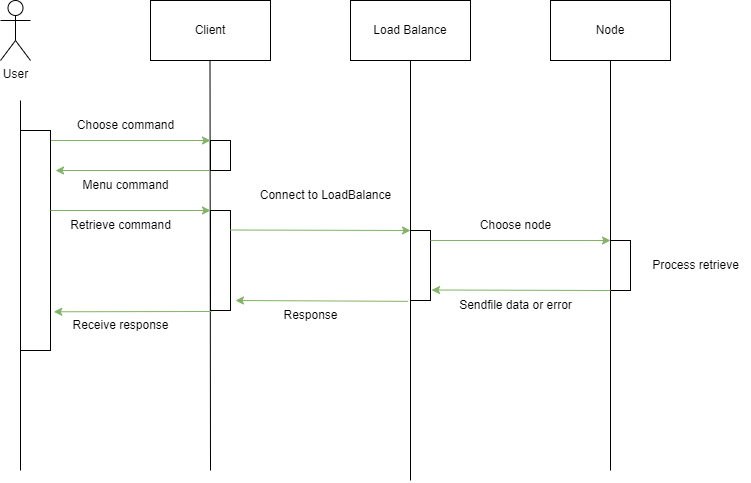

The diagram above was exported from draw.io. Its source (the exported page's mxGraphModel, read from the mxfile embedded in the PNG):
<mxGraphModel dx="297" dy="535" grid="1" gridSize="10" guides="1" tooltips="1" connect="1" arrows="1" fold="1" page="1" pageScale="1" pageWidth="850" pageHeight="1100" math="0" shadow="0">
  <root>
    <mxCell id="0" />
    <mxCell id="1" parent="0" />
    <mxCell id="W8ZMNBwU98P2othUzr8L-1" value="User" style="shape=umlActor;verticalLabelPosition=bottom;verticalAlign=top;html=1;outlineConnect=0;" parent="1" vertex="1">
      <mxGeometry x="50" y="20" width="30" height="60" as="geometry" />
    </mxCell>
    <mxCell id="W8ZMNBwU98P2othUzr8L-2" value="Client" style="rounded=0;whiteSpace=wrap;html=1;" parent="1" vertex="1">
      <mxGeometry x="200" y="20" width="120" height="60" as="geometry" />
    </mxCell>
    <mxCell id="W8ZMNBwU98P2othUzr8L-3" value="Load Balance" style="rounded=0;whiteSpace=wrap;html=1;" parent="1" vertex="1">
      <mxGeometry x="400" y="20" width="120" height="60" as="geometry" />
    </mxCell>
    <mxCell id="W8ZMNBwU98P2othUzr8L-4" value="Node" style="rounded=0;whiteSpace=wrap;html=1;" parent="1" vertex="1">
      <mxGeometry x="600" y="20" width="120" height="60" as="geometry" />
    </mxCell>
    <mxCell id="W8ZMNBwU98P2othUzr8L-5" value="" style="endArrow=none;html=1;rounded=0;" parent="1" edge="1">
      <mxGeometry width="50" height="50" relative="1" as="geometry">
        <mxPoint x="70" y="490" as="sourcePoint" />
        <mxPoint x="70" y="120" as="targetPoint" />
      </mxGeometry>
    </mxCell>
    <mxCell id="W8ZMNBwU98P2othUzr8L-6" value="" style="endArrow=none;html=1;rounded=0;" parent="1" edge="1">
      <mxGeometry width="50" height="50" relative="1" as="geometry">
        <mxPoint x="260" y="490" as="sourcePoint" />
        <mxPoint x="259.5" y="80" as="targetPoint" />
      </mxGeometry>
    </mxCell>
    <mxCell id="W8ZMNBwU98P2othUzr8L-7" value="" style="endArrow=none;html=1;rounded=0;" parent="1" edge="1">
      <mxGeometry width="50" height="50" relative="1" as="geometry">
        <mxPoint x="460" y="500" as="sourcePoint" />
        <mxPoint x="460" y="80" as="targetPoint" />
      </mxGeometry>
    </mxCell>
    <mxCell id="W8ZMNBwU98P2othUzr8L-8" value="" style="endArrow=none;html=1;rounded=0;" parent="1" edge="1">
      <mxGeometry width="50" height="50" relative="1" as="geometry">
        <mxPoint x="660" y="490" as="sourcePoint" />
        <mxPoint x="660" y="80" as="targetPoint" />
      </mxGeometry>
    </mxCell>
    <mxCell id="W8ZMNBwU98P2othUzr8L-9" value="" style="endArrow=none;html=1;rounded=0;fillColor=#f8cecc;strokeColor=#b85450;" parent="1" edge="1">
      <mxGeometry width="50" height="50" relative="1" as="geometry">
        <mxPoint x="70" y="160" as="sourcePoint" />
        <mxPoint x="100" y="160" as="targetPoint" />
      </mxGeometry>
    </mxCell>
    <mxCell id="W8ZMNBwU98P2othUzr8L-10" value="" style="endArrow=classic;html=1;rounded=0;fillColor=#d5e8d4;strokeColor=#82b366;" parent="1" edge="1">
      <mxGeometry width="50" height="50" relative="1" as="geometry">
        <mxPoint x="100" y="160" as="sourcePoint" />
        <mxPoint x="260" y="160" as="targetPoint" />
      </mxGeometry>
    </mxCell>
    <mxCell id="W8ZMNBwU98P2othUzr8L-11" value="Choose command" style="text;html=1;align=center;verticalAlign=middle;resizable=0;points=[];autosize=1;strokeColor=none;fillColor=none;" parent="1" vertex="1">
      <mxGeometry x="115" y="130" width="120" height="30" as="geometry" />
    </mxCell>
    <mxCell id="W8ZMNBwU98P2othUzr8L-19" value="" style="endArrow=classic;html=1;rounded=0;fillColor=#d5e8d4;strokeColor=#82b366;" parent="1" edge="1">
      <mxGeometry width="50" height="50" relative="1" as="geometry">
        <mxPoint x="265" y="190" as="sourcePoint" />
        <mxPoint x="105" y="190" as="targetPoint" />
      </mxGeometry>
    </mxCell>
    <mxCell id="W8ZMNBwU98P2othUzr8L-20" value="Menu command" style="text;html=1;align=center;verticalAlign=middle;resizable=0;points=[];autosize=1;strokeColor=none;fillColor=none;" parent="1" vertex="1">
      <mxGeometry x="120" y="190" width="110" height="30" as="geometry" />
    </mxCell>
    <mxCell id="W8ZMNBwU98P2othUzr8L-21" value="" style="rounded=0;whiteSpace=wrap;html=1;" parent="1" vertex="1">
      <mxGeometry x="460" y="250" width="20" height="70" as="geometry" />
    </mxCell>
    <mxCell id="W8ZMNBwU98P2othUzr8L-22" value="" style="rounded=0;whiteSpace=wrap;html=1;" parent="1" vertex="1">
      <mxGeometry x="660" y="260" width="20" height="50" as="geometry" />
    </mxCell>
    <mxCell id="W8ZMNBwU98P2othUzr8L-26" value="" style="rounded=0;whiteSpace=wrap;html=1;" parent="1" vertex="1">
      <mxGeometry x="260" y="160" width="20" height="30" as="geometry" />
    </mxCell>
    <mxCell id="W8ZMNBwU98P2othUzr8L-30" value="" style="rounded=0;whiteSpace=wrap;html=1;" parent="1" vertex="1">
      <mxGeometry x="70" y="150" width="30" height="220" as="geometry" />
    </mxCell>
    <mxCell id="W8ZMNBwU98P2othUzr8L-32" value="&lt;span style=&quot;color: rgba(0, 0, 0, 0); font-family: monospace; font-size: 0px; text-align: start;&quot;&gt;%3CmxGraphModel%3E%3Croot%3E%3CmxCell%20id%3D%220%22%2F%3E%3CmxCell%20id%3D%221%22%20parent%3D%220%22%2F%3E%3CmxCell%20id%3D%222%22%20value%3D%22Connect%20to%20LoadBalance%22%20style%3D%22text%3Bhtml%3D1%3Balign%3Dcenter%3BverticalAlign%3Dmiddle%3Bresizable%3D0%3Bpoints%3D%5B%5D%3Bautosize%3D1%3BstrokeColor%3Dnone%3BfillColor%3Dnone%3B%22%20vertex%3D%221%22%20parent%3D%221%22%3E%3CmxGeometry%20x%3D%22100%22%20y%3D%22130%22%20width%3D%22150%22%20height%3D%2230%22%20as%3D%22geometry%22%2F%3E%3C%2FmxCell%3E%3C%2Froot%3E%3C%2FmxGraphModel%3E&lt;/span&gt;" style="text;html=1;align=center;verticalAlign=middle;resizable=0;points=[];autosize=1;strokeColor=none;fillColor=none;" parent="1" vertex="1">
      <mxGeometry x="355" y="150" width="20" height="30" as="geometry" />
    </mxCell>
    <mxCell id="W8ZMNBwU98P2othUzr8L-33" value="Choose node" style="text;html=1;align=center;verticalAlign=middle;resizable=0;points=[];autosize=1;strokeColor=none;fillColor=none;" parent="1" vertex="1">
      <mxGeometry x="520" y="230" width="90" height="30" as="geometry" />
    </mxCell>
    <mxCell id="W8ZMNBwU98P2othUzr8L-34" value="" style="endArrow=classic;html=1;rounded=0;fillColor=#d5e8d4;strokeColor=#82b366;exitX=1;exitY=0.111;exitDx=0;exitDy=0;exitPerimeter=0;" parent="1" edge="1">
      <mxGeometry width="50" height="50" relative="1" as="geometry">
        <mxPoint x="480" y="260" as="sourcePoint" />
        <mxPoint x="660" y="260" as="targetPoint" />
      </mxGeometry>
    </mxCell>
    <mxCell id="W8ZMNBwU98P2othUzr8L-35" value="" style="endArrow=classic;html=1;rounded=0;fillColor=#d5e8d4;strokeColor=#82b366;entryX=1.052;entryY=0.85;entryDx=0;entryDy=0;entryPerimeter=0;exitX=0;exitY=1;exitDx=0;exitDy=0;" parent="1" source="W8ZMNBwU98P2othUzr8L-22" target="W8ZMNBwU98P2othUzr8L-21" edge="1">
      <mxGeometry width="50" height="50" relative="1" as="geometry">
        <mxPoint x="660" y="300" as="sourcePoint" />
        <mxPoint x="500" y="300" as="targetPoint" />
      </mxGeometry>
    </mxCell>
    <mxCell id="W8ZMNBwU98P2othUzr8L-36" value="" style="endArrow=classic;html=1;rounded=0;fillColor=#d5e8d4;strokeColor=#82b366;exitX=-0.127;exitY=1.012;exitDx=0;exitDy=0;exitPerimeter=0;" parent="1" source="W8ZMNBwU98P2othUzr8L-21" edge="1">
      <mxGeometry width="50" height="50" relative="1" as="geometry">
        <mxPoint x="445" y="320" as="sourcePoint" />
        <mxPoint x="285" y="320" as="targetPoint" />
      </mxGeometry>
    </mxCell>
    <mxCell id="W8ZMNBwU98P2othUzr8L-37" value="Sendfile data or error" style="text;html=1;align=center;verticalAlign=middle;resizable=0;points=[];autosize=1;strokeColor=none;fillColor=none;" parent="1" vertex="1">
      <mxGeometry x="495" y="310" width="140" height="30" as="geometry" />
    </mxCell>
    <mxCell id="W8ZMNBwU98P2othUzr8L-38" value="Response" style="text;html=1;align=center;verticalAlign=middle;resizable=0;points=[];autosize=1;strokeColor=none;fillColor=none;" parent="1" vertex="1">
      <mxGeometry x="320" y="320" width="80" height="30" as="geometry" />
    </mxCell>
    <mxCell id="W8ZMNBwU98P2othUzr8L-39" value="Connect to LoadBalance" style="text;html=1;align=center;verticalAlign=middle;resizable=0;points=[];autosize=1;strokeColor=none;fillColor=none;" parent="1" vertex="1">
      <mxGeometry x="300" y="200" width="150" height="30" as="geometry" />
    </mxCell>
    <mxCell id="W8ZMNBwU98P2othUzr8L-40" value="" style="endArrow=classic;html=1;rounded=0;fillColor=#d5e8d4;strokeColor=#82b366;" parent="1" edge="1">
      <mxGeometry width="50" height="50" relative="1" as="geometry">
        <mxPoint x="100" y="230" as="sourcePoint" />
        <mxPoint x="260" y="230" as="targetPoint" />
      </mxGeometry>
    </mxCell>
    <mxCell id="W8ZMNBwU98P2othUzr8L-41" value="" style="rounded=0;whiteSpace=wrap;html=1;" parent="1" vertex="1">
      <mxGeometry x="260" y="230" width="20" height="100" as="geometry" />
    </mxCell>
    <mxCell id="W8ZMNBwU98P2othUzr8L-42" value="Retrieve command" style="text;html=1;align=center;verticalAlign=middle;resizable=0;points=[];autosize=1;strokeColor=none;fillColor=none;" parent="1" vertex="1">
      <mxGeometry x="110" y="230" width="120" height="30" as="geometry" />
    </mxCell>
    <mxCell id="W8ZMNBwU98P2othUzr8L-43" value="" style="endArrow=classic;html=1;rounded=0;fillColor=#d5e8d4;strokeColor=#82b366;entryX=0;entryY=0;entryDx=0;entryDy=0;" parent="1" target="W8ZMNBwU98P2othUzr8L-21" edge="1">
      <mxGeometry width="50" height="50" relative="1" as="geometry">
        <mxPoint x="280" y="249.5" as="sourcePoint" />
        <mxPoint x="430" y="250" as="targetPoint" />
      </mxGeometry>
    </mxCell>
    <mxCell id="W8ZMNBwU98P2othUzr8L-44" value="Process retrieve" style="text;html=1;align=center;verticalAlign=middle;resizable=0;points=[];autosize=1;strokeColor=none;fillColor=none;" parent="1" vertex="1">
      <mxGeometry x="690" y="270" width="110" height="30" as="geometry" />
    </mxCell>
    <mxCell id="W8ZMNBwU98P2othUzr8L-45" value="" style="endArrow=classic;html=1;rounded=0;fillColor=#d5e8d4;strokeColor=#82b366;exitX=-0.127;exitY=1.012;exitDx=0;exitDy=0;exitPerimeter=0;entryX=1.11;entryY=0.824;entryDx=0;entryDy=0;entryPerimeter=0;" parent="1" target="W8ZMNBwU98P2othUzr8L-30" edge="1">
      <mxGeometry width="50" height="50" relative="1" as="geometry">
        <mxPoint x="261" y="331" as="sourcePoint" />
        <mxPoint x="110" y="330" as="targetPoint" />
      </mxGeometry>
    </mxCell>
    <mxCell id="W8ZMNBwU98P2othUzr8L-46" value="Receive response" style="text;html=1;align=center;verticalAlign=middle;resizable=0;points=[];autosize=1;strokeColor=none;fillColor=none;" parent="1" vertex="1">
      <mxGeometry x="110" y="330" width="120" height="30" as="geometry" />
    </mxCell>
  </root>
</mxGraphModel>